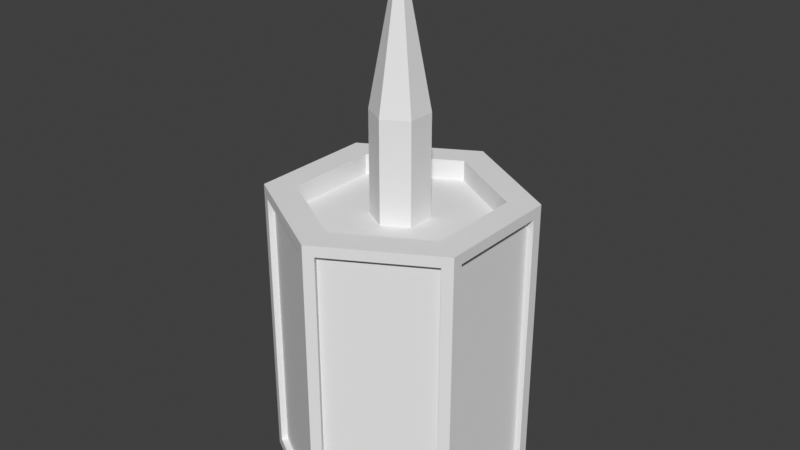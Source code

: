 # Source: capital.blend  (saved by Blender 3.0.42; exported with 4.5.12 LTS)
import bpy
from mathutils import Matrix  # noqa: F401  (used for matrix-valued properties, if any)

bpy.ops.wm.read_factory_settings(use_empty=True)
scene = bpy.context.scene
scene.name = 'Scene'

# ---- collections
col_collection = bpy.data.collections.new('Collection'); scene.collection.children.link(col_collection)

# ---- world
world_world = bpy.data.worlds.new('World'); scene.world = world_world
world_world.use_nodes = True; world_world.node_tree.nodes.clear()
_N = world_world.node_tree.nodes; _L = world_world.node_tree.links
n0 = _N.new('ShaderNodeOutputWorld'); n0.name = 'World Output'; n0.location = (300, 300)
n1 = _N.new('ShaderNodeBackground'); n1.name = 'Background'; n1.location = (10, 300)
n1.inputs[0].default_value = (0.05088, 0.05088, 0.05088, 1.0)
_L.new(n1.outputs[0], n0.inputs[0])
n0.is_active_output = True
world_world.color = (0.05088, 0.05088, 0.05088)
world_world.use_sun_shadow = False
world_world.sun_shadow_jitter_overblur = 0.0

# ---- meshes
me_circle = bpy.data.meshes.new('Circle')
me_circle.from_pydata([(-0.07204, 0.9584, 0.08319), (-0.866, 0.4168, 0.08319), (-0.794, -0.5416, 0.08319), (-0.07204, -0.9584, 0.08319), (0.866, -0.4168, 0.08319), (0.794, 0.5416, 0.08319), (-1.234e-08, 0.7607, 2.327), (-0.6588, 0.3804, 2.327), (-0.6588, -0.3804, 2.327), (6.684e-08, -0.7607, 2.327), (0.6588, -0.3804, 2.327), (0.6588, 0.3804, 2.327), (-0.866, 0.4168, 2.244), (-0.07204, 0.9584, 2.244), (-0.794, -0.5416, 2.244), (-0.07204, -0.9584, 2.244), (0.866, -0.4168, 2.244), (0.794, 0.5416, 2.244), (-0.1922, 0.111, 2.165), (-1.804e-08, 0.2219, 2.165), (-0.1922, -0.111, 2.165), (3.333e-08, -0.2219, 2.165), (0.1922, -0.111, 2.165), (0.1922, 0.111, 2.165), (0.07204, -0.9584, 0.08319), (-0.866, -0.4168, 0.08319), (0.07204, -0.9584, 2.244), (-0.866, -0.4168, 2.244), (-0.866, -0.5, 0.0), (-0.794, 0.5416, 0.08319), (-0.866, -0.5, 2.328), (-0.794, 0.5416, 2.244), (-0.866, 0.5, 0.0), (0.07204, 0.9584, 0.08319), (-0.866, 0.5, 2.328), (0.07204, 0.9584, 2.244), (0.0, 1.0, 0.0), (0.866, 0.4168, 0.08319), (0.0, 1.0, 2.328), (0.866, 0.4168, 2.244), (0.866, 0.5, 0.0), (0.794, -0.5416, 0.08319), (0.866, 0.5, 2.328), (0.794, -0.5416, 2.244), (0.866, -0.5, 0.0), (8.742e-08, -1.0, 0.0), (0.866, -0.5, 2.328), (8.742e-08, -1.0, 2.328), (-0.04704, -0.9151, 0.08319), (-0.769, -0.4983, 0.08319), (-0.04704, -0.9151, 2.244), (-0.769, -0.4983, 2.244), (0.769, -0.4983, 0.08319), (0.04704, -0.9151, 0.08319), (0.769, -0.4983, 2.244), (0.04704, -0.9151, 2.244), (-0.816, -0.4168, 0.08319), (-0.816, 0.4168, 0.08319), (-0.816, -0.4168, 2.244), (-0.816, 0.4168, 2.244), (-0.769, 0.4983, 0.08319), (-0.04704, 0.9151, 0.08319), (-0.769, 0.4983, 2.244), (-0.04704, 0.9151, 2.244), (0.816, 0.4168, 0.08319), (0.816, -0.4168, 0.08319), (0.816, 0.4168, 2.244), (0.816, -0.4168, 2.244), (0.04704, 0.9151, 0.08319), (0.769, 0.4983, 0.08319), (0.04704, 0.9151, 2.244), (0.769, 0.4983, 2.244), (-0.6588, 0.3804, 2.165), (4.992e-10, 0.7607, 2.165), (-0.6588, -0.3804, 2.165), (7.969e-08, -0.7607, 2.165), (0.6588, -0.3804, 2.165), (0.6588, 0.3804, 2.165), (-0.1922, 0.111, 2.964), (2.612e-07, 0.2219, 2.964), (-0.1922, -0.111, 2.964), (3.125e-07, -0.2219, 2.964), (0.1922, -0.111, 2.964), (0.1922, 0.111, 2.964), (1.689e-07, 1.49e-08, 4.163)], [], [(32, 36, 40, 44, 45, 28), (10, 11, 77, 76), (37, 39, 66, 64), (2, 3, 48, 49), (29, 31, 62, 60), (35, 17, 71, 70), (26, 24, 53, 55), (12, 1, 57, 59), (7, 6, 38, 34), (8, 7, 34, 30), (9, 8, 30, 47), (10, 9, 47, 46), (11, 10, 46, 42), (6, 11, 42, 38), (23, 19, 79, 83), (8, 9, 75, 74), (6, 7, 72, 73), (11, 6, 73, 77), (9, 10, 76, 75), (7, 8, 74, 72), (3, 2, 28, 45), (14, 15, 47, 30), (15, 3, 45, 47), (2, 14, 30, 28), (25, 1, 32, 28), (12, 27, 30, 34), (27, 25, 28, 30), (1, 12, 34, 32), (29, 0, 36, 32), (13, 31, 34, 38), (31, 29, 32, 34), (0, 13, 38, 36), (33, 5, 40, 36), (17, 35, 38, 42), (5, 17, 42, 40), (35, 33, 36, 38), (37, 4, 44, 40), (16, 39, 42, 46), (39, 37, 40, 42), (4, 16, 46, 44), (41, 24, 45, 44), (26, 43, 46, 47), (43, 41, 44, 46), (24, 26, 47, 45), (49, 48, 50, 51), (14, 2, 49, 51), (15, 14, 51, 50), (3, 15, 50, 48), (53, 52, 54, 55), (43, 26, 55, 54), (41, 43, 54, 52), (24, 41, 52, 53), (57, 56, 58, 59), (27, 12, 59, 58), (25, 27, 58, 56), (1, 25, 56, 57), (61, 60, 62, 63), (0, 29, 60, 61), (13, 0, 61, 63), (31, 13, 63, 62), (65, 64, 66, 67), (4, 37, 64, 65), (16, 4, 65, 67), (39, 16, 67, 66), (69, 68, 70, 71), (17, 5, 69, 71), (5, 33, 68, 69), (33, 35, 70, 68), (18, 19, 73, 72), (20, 18, 72, 74), (21, 20, 74, 75), (22, 21, 75, 76), (23, 22, 76, 77), (19, 23, 77, 73), (82, 83, 84), (21, 22, 82, 81), (18, 20, 80, 78), (22, 23, 83, 82), (20, 21, 81, 80), (19, 18, 78, 79), (80, 81, 84), (79, 78, 84), (83, 79, 84), (81, 82, 84), (78, 80, 84)])
_uv = me_circle.uv_layers.new(name='UVMap')
_uv.uv.foreach_set('vector', [0.0, 0.0, 0.0, 0.0, 0.0, 0.0, 0.0, 0.0, 0.0, 0.0, 0.0, 0.0, 0.0, 0.0, 0.0, 0.0, 0.0, 0.0, 0.0, 0.0, 0.0, 0.0, 0.0, 0.0, 0.0, 0.0, 0.0, 0.0, 0.0, 0.0, 0.0, 0.0, 0.0, 0.0, 0.0, 0.0, 0.0, 0.0, 0.0, 0.0, 0.0, 0.0, 0.0, 0.0, 0.0, 0.0, 0.0, 0.0, 0.0, 0.0, 0.0, 0.0, 0.0, 0.0, 0.0, 0.0, 0.0, 0.0, 0.0, 0.0, 0.0, 0.0, 0.0, 0.0, 0.0, 0.0, 0.0, 0.0, 0.0, 0.0, 0.0, 0.0, 0.0, 0.0, 0.0, 0.0, 0.0, 0.0, 0.0, 0.0, 0.0, 0.0, 0.0, 0.0, 0.0, 0.0, 0.0, 0.0, 0.0, 0.0, 0.0, 0.0, 0.0, 0.0, 0.0, 0.0, 0.0, 0.0, 0.0, 0.0, 0.0, 0.0, 0.0, 0.0, 0.0, 0.0, 0.0, 0.0, 0.0, 0.0, 0.0, 0.0, 0.0, 0.0, 0.0, 0.0, 0.0, 0.0, 0.0, 0.0, 0.0, 0.0, 0.0, 0.0, 0.0, 0.0, 0.0, 0.0, 0.0, 0.0, 0.0, 0.0, 0.0, 0.0, 0.0, 0.0, 0.0, 0.0, 0.0, 0.0, 0.0, 0.0, 0.0, 0.0, 0.0, 0.0, 0.0, 0.0, 0.0, 0.0, 0.0, 0.0, 0.0, 0.0, 0.0, 0.0, 0.0, 0.0, 0.0, 0.0, 0.0, 0.0, 0.0, 0.0, 0.0, 0.0, 0.0, 0.0, 0.0, 0.0, 0.0, 0.0, 0.0, 0.0, 0.0, 0.0, 0.0, 0.0, 0.0, 0.0, 0.0, 0.0, 0.0, 0.0, 0.0, 0.0, 0.0, 0.0, 0.0, 0.0, 0.0, 0.0, 0.0, 0.0, 0.0, 0.0, 0.0, 0.0, 0.0, 0.0, 0.0, 0.0, 0.0, 0.0, 0.0, 0.0, 0.0, 0.0, 0.0, 0.0, 0.0, 0.0, 0.0, 0.0, 0.0, 0.0, 0.0, 0.0, 0.0, 0.0, 0.0, 0.0, 0.0, 0.0, 0.0, 0.0, 0.0, 0.0, 0.0, 0.0, 0.0, 0.0, 0.0, 0.0, 0.0, 0.0, 0.0, 0.0, 0.0, 0.0, 0.0, 0.0, 0.0, 0.0, 0.0, 0.0, 0.0, 0.0, 0.0, 0.0, 0.0, 0.0, 0.0, 0.0, 0.0, 0.0, 0.0, 0.0, 0.0, 0.0, 0.0, 0.0, 0.0, 0.0, 0.0, 0.0, 0.0, 0.0, 0.0, 0.0, 0.0, 0.0, 0.0, 0.0, 0.0, 0.0, 0.0, 0.0, 0.0, 0.0, 0.0, 0.0, 0.0, 0.0, 0.0, 0.0, 0.0, 0.0, 0.0, 0.0, 0.0, 0.0, 0.0, 0.0, 0.0, 0.0, 0.0, 0.0, 0.0, 0.0, 0.0, 0.0, 0.0, 0.0, 0.0, 0.0, 0.0, 0.0, 0.0, 0.0, 0.0, 0.0, 0.0, 0.0, 0.0, 0.0, 0.0, 0.0, 0.0, 0.0, 0.0, 0.0, 0.0, 0.0, 0.0, 0.0, 0.0, 0.0, 0.0, 0.0, 0.0, 0.0, 0.0, 0.0, 0.0, 0.0, 0.0, 0.0, 0.0, 0.0, 0.0, 0.0, 0.0, 0.0, 0.0, 0.0, 0.0, 0.0, 0.0, 0.0, 0.0, 0.0, 0.0, 0.0, 0.0, 0.0, 0.0, 0.0, 0.0, 0.0, 0.0, 0.0, 0.0, 0.0, 0.0, 0.0, 0.0, 0.0, 0.0, 0.0, 0.0, 0.0, 0.0, 0.0, 0.0, 0.0, 0.0, 0.0, 0.0, 0.0, 0.0, 0.0, 0.0, 0.0, 0.0, 0.0, 0.0, 0.0, 0.0, 0.0, 0.0, 0.0, 0.0, 0.0, 0.0, 0.0, 0.0, 0.0, 0.0, 0.0, 0.0, 0.0, 0.0, 0.0, 0.0, 0.0, 0.0, 0.0, 0.0, 0.0, 0.0, 0.0, 0.0, 0.0, 0.0, 0.0, 0.0, 0.0, 0.0, 0.0, 0.0, 0.0, 0.0, 0.0, 0.0, 0.0, 0.0, 0.0, 0.0, 0.0, 0.0, 0.0, 0.0, 0.0, 0.0, 0.0, 0.0, 0.0, 0.0, 0.0, 0.0, 0.0, 0.0, 0.0, 0.0, 0.0, 0.0, 0.0, 0.0, 0.0, 0.0, 0.0, 0.0, 0.0, 0.0, 0.0, 0.0, 0.0, 0.0, 0.0, 0.0, 0.0, 0.0, 0.0, 0.0, 0.0, 0.0, 0.0, 0.0, 0.0, 0.0, 0.0, 0.0, 0.0, 0.0, 0.0, 0.0, 0.0, 0.0, 0.0, 0.0, 0.0, 0.0, 0.0, 0.0, 0.0, 0.0, 0.0, 0.0, 0.0, 0.0, 0.0, 0.0, 0.0, 0.0, 0.0, 0.0, 0.0, 0.0, 0.0, 0.0, 0.0, 0.0, 0.0, 0.0, 0.0, 0.0, 0.0, 0.0, 0.0, 0.0, 0.0, 0.0, 0.0, 0.0, 0.0, 0.0, 0.0, 0.0, 0.0, 0.0, 0.0, 0.0, 0.0, 0.0, 0.0, 0.0, 0.0, 0.0, 0.0, 0.0, 0.0, 0.0, 0.0, 0.0, 0.0, 0.0, 0.0, 0.0, 0.0, 0.0, 0.0, 0.0, 0.0, 0.0, 0.0, 0.0, 0.0, 0.0, 0.0, 0.0, 0.0, 0.0, 0.0, 0.0, 0.0, 0.0, 0.0, 0.0, 0.0, 0.0, 0.0, 0.0, 0.0, 0.0, 0.0, 0.0, 0.0, 0.0, 0.0, 0.0, 0.0, 0.0, 0.0, 0.0, 0.0, 0.0, 0.0, 0.0, 0.0, 0.0, 0.0, 0.0, 0.0, 0.0, 0.0, 0.0, 0.0, 0.0, 0.0, 0.0, 0.0, 0.0, 0.0, 0.0, 0.0, 0.0, 0.0, 0.0, 0.0, 0.0, 0.0, 0.0, 0.0, 0.0, 0.0, 0.0, 0.0, 0.0, 0.0, 0.0, 0.0, 0.0, 0.0, 0.0, 0.0, 0.0, 0.0, 0.0, 0.0, 0.0, 0.0, 0.0, 0.0, 0.0, 0.0, 0.0, 0.0, 0.0, 0.0, 0.0, 0.0, 0.0, 0.0, 0.0, 0.0, 0.0, 0.0, 0.0, 0.0, 0.0, 0.0, 0.0, 0.0, 0.0, 0.0, 0.0, 0.0, 0.0, 0.0, 0.0, 0.0, 0.0, 0.0, 0.0, 0.0, 0.0, 0.0, 0.0, 0.0, 0.0, 0.0, 0.0, 0.0, 0.0, 0.0, 0.0, 0.0, 0.0, 0.0, 0.0, 0.0])
me_circle.use_remesh_fix_poles = True
me_circle.use_remesh_preserve_attributes = False
me_circle.update()

# ---- objects
ob_circle = bpy.data.objects.new('Circle', me_circle)

# ---- transforms, parenting, visibility, modifiers, constraints
ob_circle.location = (0.0, 0.0, 0.0)

# ---- collection membership
col_collection.objects.link(ob_circle)

# ---- scene / render settings (as saved in the file)
scene.frame_start = 1; scene.frame_end = 250; scene.frame_set(1)
scene.render.engine = 'BLENDER_EEVEE_NEXT'
scene.cycles.sampling_pattern = 'TABULATED_SOBOL'
scene.cycles.use_light_tree = False
scene.view_settings.view_transform = 'Standard'
bpy.context.view_layer.update()

# ---- added for rendering (the .blend has no active camera and no usable light): camera, sun
cam_auto = bpy.data.cameras.new('AutoCamera')
cam_auto.lens = 50.0
cam_auto.sensor_width = 36.0
cam_auto.clip_end = 1000.0
ob_auto_camera = bpy.data.objects.new('AutoCamera', cam_auto)
scene.collection.objects.link(ob_auto_camera)
ob_auto_camera.location = (4.56358, -5.47629, 5.73224)
ob_auto_camera.rotation_euler = (1.09748, -7.21219e-08, 0.694738)
scene.camera = ob_auto_camera
light_auto_sun = bpy.data.lights.new('AutoSun', 'SUN')
light_auto_sun.energy = 3.0
light_auto_sun.angle = 0.0523599
ob_auto_sun = bpy.data.objects.new('AutoSun', light_auto_sun)
scene.collection.objects.link(ob_auto_sun)
ob_auto_sun.rotation_euler = (0.872665, 0.174533, 0.523599)
bpy.context.view_layer.update()
